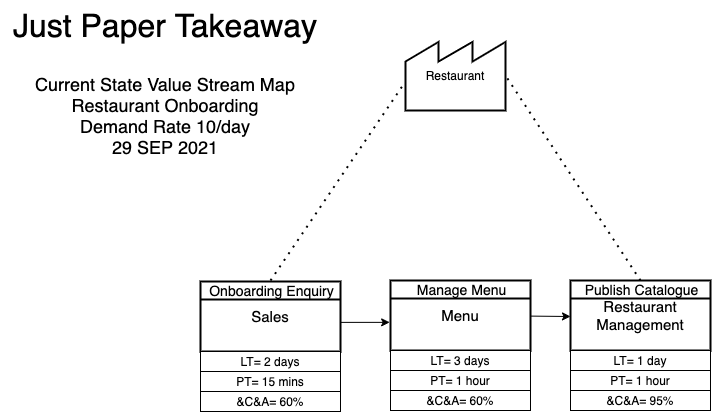

The diagram above was exported from draw.io. Its source (the exported page's mxGraphModel, read from the mxfile embedded in the PNG):
<mxGraphModel dx="1106" dy="830" grid="1" gridSize="10" guides="1" tooltips="1" connect="1" arrows="1" fold="1" page="1" pageScale="1" pageWidth="1169" pageHeight="827" math="0" shadow="0">
  <root>
    <mxCell id="0" />
    <mxCell id="1" parent="0" />
    <mxCell id="WsjCE5zhYK4JgTev3iUH-1" value="Restaurant" style="strokeWidth=2;html=1;shape=mxgraph.lean_mapping.outside_sources;whiteSpace=wrap;align=center;" parent="1" vertex="1">
      <mxGeometry x="585" y="230" width="100" height="70" as="geometry" />
    </mxCell>
    <mxCell id="WsjCE5zhYK4JgTev3iUH-2" value="&lt;font style=&quot;font-size: 15px&quot;&gt;Sales&lt;/font&gt;" style="strokeWidth=2;html=1;shape=mxgraph.lean_mapping.manufacturing_process;fontSize=12;verticalAlign=middle;html=1;align=center;whiteSpace=wrap;" parent="1" vertex="1">
      <mxGeometry x="380" y="471" width="140" height="70" as="geometry" />
    </mxCell>
    <mxCell id="WsjCE5zhYK4JgTev3iUH-3" value="&lt;font style=&quot;font-size: 14px&quot;&gt;Onboarding Enquiry&lt;/font&gt;" style="text;fontSize=12;spacingLeft=2;verticalAlign=top;html=1;align=center;spacingTop=-5;resizeWidth=1;" parent="WsjCE5zhYK4JgTev3iUH-2" vertex="1">
      <mxGeometry width="140" height="13" as="geometry" />
    </mxCell>
    <mxCell id="WsjCE5zhYK4JgTev3iUH-4" value="LT= 2 days" style="rounded=0;whiteSpace=wrap;html=1;" parent="1" vertex="1">
      <mxGeometry x="380" y="541" width="140" height="20" as="geometry" />
    </mxCell>
    <mxCell id="WsjCE5zhYK4JgTev3iUH-5" value="PT= 15 mins" style="rounded=0;whiteSpace=wrap;html=1;" parent="1" vertex="1">
      <mxGeometry x="380" y="561" width="140" height="20" as="geometry" />
    </mxCell>
    <mxCell id="WsjCE5zhYK4JgTev3iUH-6" value="&amp;amp;C&amp;amp;A= 60%" style="rounded=0;whiteSpace=wrap;html=1;" parent="1" vertex="1">
      <mxGeometry x="380" y="581" width="140" height="20" as="geometry" />
    </mxCell>
    <mxCell id="WsjCE5zhYK4JgTev3iUH-7" value="&lt;span style=&quot;font-size: 15px&quot;&gt;Menu&lt;/span&gt;" style="strokeWidth=2;html=1;shape=mxgraph.lean_mapping.manufacturing_process;fontSize=12;verticalAlign=middle;html=1;align=center;whiteSpace=wrap;" parent="1" vertex="1">
      <mxGeometry x="570" y="470" width="140" height="70" as="geometry" />
    </mxCell>
    <mxCell id="WsjCE5zhYK4JgTev3iUH-8" value="&lt;font style=&quot;font-size: 14px&quot;&gt;Manage Menu&lt;/font&gt;" style="text;fontSize=12;spacingLeft=2;verticalAlign=top;html=1;align=center;spacingTop=-5;resizeWidth=1;" parent="WsjCE5zhYK4JgTev3iUH-7" vertex="1">
      <mxGeometry width="140" height="13" as="geometry" />
    </mxCell>
    <mxCell id="WsjCE5zhYK4JgTev3iUH-9" value="LT= 3 days" style="rounded=0;whiteSpace=wrap;html=1;" parent="1" vertex="1">
      <mxGeometry x="570" y="540" width="140" height="20" as="geometry" />
    </mxCell>
    <mxCell id="WsjCE5zhYK4JgTev3iUH-10" value="PT= 1 hour" style="rounded=0;whiteSpace=wrap;html=1;" parent="1" vertex="1">
      <mxGeometry x="570" y="560" width="140" height="20" as="geometry" />
    </mxCell>
    <mxCell id="WsjCE5zhYK4JgTev3iUH-11" value="&amp;amp;C&amp;amp;A= 60%" style="rounded=0;whiteSpace=wrap;html=1;" parent="1" vertex="1">
      <mxGeometry x="570" y="580" width="140" height="20" as="geometry" />
    </mxCell>
    <mxCell id="WsjCE5zhYK4JgTev3iUH-12" value="" style="endArrow=classic;html=1;exitX=1;exitY=0.584;exitDx=0;exitDy=0;exitPerimeter=0;entryX=-0.006;entryY=0.598;entryDx=0;entryDy=0;entryPerimeter=0;" parent="1" source="WsjCE5zhYK4JgTev3iUH-2" target="WsjCE5zhYK4JgTev3iUH-7" edge="1">
      <mxGeometry width="50" height="50" relative="1" as="geometry">
        <mxPoint x="580" y="551" as="sourcePoint" />
        <mxPoint x="630" y="501" as="targetPoint" />
      </mxGeometry>
    </mxCell>
    <mxCell id="WsjCE5zhYK4JgTev3iUH-14" value="&lt;span style=&quot;font-size: 15px&quot;&gt;Restaurant Management&lt;/span&gt;" style="strokeWidth=2;html=1;shape=mxgraph.lean_mapping.manufacturing_process;fontSize=12;verticalAlign=middle;html=1;align=center;whiteSpace=wrap;" parent="1" vertex="1">
      <mxGeometry x="750" y="470" width="140" height="70" as="geometry" />
    </mxCell>
    <mxCell id="WsjCE5zhYK4JgTev3iUH-15" value="&lt;font style=&quot;font-size: 14px&quot;&gt;Publish Catalogue&lt;/font&gt;" style="text;fontSize=12;spacingLeft=2;verticalAlign=top;html=1;align=center;spacingTop=-5;resizeWidth=1;" parent="WsjCE5zhYK4JgTev3iUH-14" vertex="1">
      <mxGeometry width="140" height="13" as="geometry" />
    </mxCell>
    <mxCell id="WsjCE5zhYK4JgTev3iUH-16" value="LT= 1 day" style="rounded=0;whiteSpace=wrap;html=1;" parent="1" vertex="1">
      <mxGeometry x="750" y="540" width="140" height="20" as="geometry" />
    </mxCell>
    <mxCell id="WsjCE5zhYK4JgTev3iUH-17" value="PT= 1 hour" style="rounded=0;whiteSpace=wrap;html=1;" parent="1" vertex="1">
      <mxGeometry x="750" y="560" width="140" height="20" as="geometry" />
    </mxCell>
    <mxCell id="WsjCE5zhYK4JgTev3iUH-18" value="&amp;amp;C&amp;amp;A= 95%" style="rounded=0;whiteSpace=wrap;html=1;" parent="1" vertex="1">
      <mxGeometry x="750" y="580" width="140" height="20" as="geometry" />
    </mxCell>
    <mxCell id="WsjCE5zhYK4JgTev3iUH-19" value="" style="endArrow=classic;html=1;exitX=1;exitY=0.584;exitDx=0;exitDy=0;exitPerimeter=0;" parent="1" edge="1">
      <mxGeometry width="50" height="50" relative="1" as="geometry">
        <mxPoint x="710" y="505.60000000000014" as="sourcePoint" />
        <mxPoint x="750" y="506" as="targetPoint" />
      </mxGeometry>
    </mxCell>
    <mxCell id="WsjCE5zhYK4JgTev3iUH-20" value="&lt;font style=&quot;font-size: 32px&quot;&gt;Just Paper Takeaway&lt;/font&gt;" style="text;html=1;strokeColor=none;fillColor=none;align=center;verticalAlign=middle;whiteSpace=wrap;rounded=0;" parent="1" vertex="1">
      <mxGeometry x="180" y="190" width="330" height="50" as="geometry" />
    </mxCell>
    <mxCell id="WsjCE5zhYK4JgTev3iUH-21" value="&lt;font style=&quot;font-size: 18px&quot;&gt;Current State Value Stream Map&lt;br&gt;Restaurant Onboarding&lt;br&gt;Demand Rate 10/day&lt;br&gt;29 SEP 2021&lt;br&gt;&lt;/font&gt;" style="text;html=1;strokeColor=none;fillColor=none;align=center;verticalAlign=middle;whiteSpace=wrap;rounded=0;" parent="1" vertex="1">
      <mxGeometry x="180" y="250" width="330" height="110" as="geometry" />
    </mxCell>
    <mxCell id="WsjCE5zhYK4JgTev3iUH-22" value="" style="endArrow=none;dashed=1;html=1;dashPattern=1 3;strokeWidth=2;entryX=-0.024;entryY=0.636;entryDx=0;entryDy=0;entryPerimeter=0;" parent="1" target="WsjCE5zhYK4JgTev3iUH-1" edge="1">
      <mxGeometry width="50" height="50" relative="1" as="geometry">
        <mxPoint x="450" y="470" as="sourcePoint" />
        <mxPoint x="690" y="390" as="targetPoint" />
      </mxGeometry>
    </mxCell>
    <mxCell id="WsjCE5zhYK4JgTev3iUH-23" value="" style="endArrow=none;dashed=1;html=1;dashPattern=1 3;strokeWidth=2;entryX=1;entryY=0.5;entryDx=0;entryDy=0;exitX=0.5;exitY=0;exitDx=0;exitDy=0;" parent="1" source="WsjCE5zhYK4JgTev3iUH-15" target="WsjCE5zhYK4JgTev3iUH-1" edge="1">
      <mxGeometry width="50" height="50" relative="1" as="geometry">
        <mxPoint x="830" y="460" as="sourcePoint" />
        <mxPoint x="592.6000000000001" y="284.52" as="targetPoint" />
      </mxGeometry>
    </mxCell>
  </root>
</mxGraphModel>